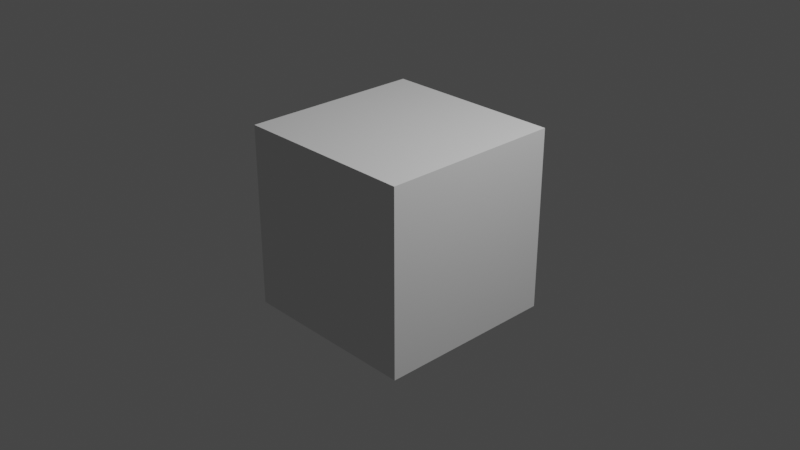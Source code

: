 # Source: UnderBlue.blend  (saved by Blender 3.6.11; exported with 4.5.12 LTS)
import bpy
from mathutils import Matrix  # noqa: F401  (used for matrix-valued properties, if any)

bpy.ops.wm.read_factory_settings(use_empty=True)
scene = bpy.context.scene
scene.name = 'Scene'

# ---- collections
col_collection = bpy.data.collections.new('Collection'); scene.collection.children.link(col_collection)

# ---- world
world_world = bpy.data.worlds.new('World'); scene.world = world_world
world_world.use_nodes = True; world_world.node_tree.nodes.clear()
_N = world_world.node_tree.nodes; _L = world_world.node_tree.links
n0 = _N.new('ShaderNodeOutputWorld'); n0.name = 'World Output'; n0.location = (300, 300)
n1 = _N.new('ShaderNodeBackground'); n1.name = 'Background'; n1.location = (10, 300)
n1.inputs[0].default_value = (0.05088, 0.05088, 0.05088, 1.0)
_L.new(n1.outputs[0], n0.inputs[0])
n0.is_active_output = True
world_world.color = (0.05088, 0.05088, 0.05088)
world_world.use_sun_shadow = False
world_world.sun_shadow_jitter_overblur = 0.0

# ---- cameras
cam_camera = bpy.data.cameras.new('Camera')
cam_camera.clip_end = 100.0
cam_camera.ortho_scale = 7.314

# ---- lights
light_light = bpy.data.lights.new('Light', 'POINT')
light_light.transmission_factor = 0.0
light_light.energy = 1000.0
light_light.shadow_soft_size = 0.1
light_light.shadow_maximum_resolution = 0.006
light_light.use_absolute_resolution = True

# ---- meshes
me_cube_001 = bpy.data.meshes.new('Cube.001')
me_cube_001.from_pydata([(-1.0, -1.0, -1.0), (-1.0, -1.0, 1.0), (-1.0, 1.0, -1.0), (-1.0, 1.0, 1.0), (1.0, -1.0, -1.0), (1.0, -1.0, 1.0), (1.0, 1.0, -1.0), (1.0, 1.0, 1.0)], [], [(0, 1, 3, 2), (2, 3, 7, 6), (6, 7, 5, 4), (4, 5, 1, 0), (2, 6, 4, 0), (7, 3, 1, 5)])
_uv = me_cube_001.uv_layers.new(name='UVMap')
_uv.uv.foreach_set('vector', [0.375, 0.0, 0.625, 0.0, 0.625, 0.25, 0.375, 0.25, 0.375, 0.25, 0.625, 0.25, 0.625, 0.5, 0.375, 0.5, 0.375, 0.5, 0.625, 0.5, 0.625, 0.75, 0.375, 0.75, 0.375, 0.75, 0.625, 0.75, 0.625, 1.0, 0.375, 1.0, 0.125, 0.5, 0.375, 0.5, 0.375, 0.75, 0.125, 0.75, 0.625, 0.5, 0.875, 0.5, 0.875, 0.75, 0.625, 0.75])
me_cube_001.update()

# ---- objects
ob_light = bpy.data.objects.new('Light', light_light)
ob_camera = bpy.data.objects.new('Camera', cam_camera)
ob_well = bpy.data.objects.new('Well', me_cube_001)

# ---- transforms, parenting, visibility, modifiers, constraints
ob_light.location = (4.076, 1.005, 5.904)
ob_light.rotation_euler = (0.6503, 0.05522, 1.866)
ob_light.lock_rotations_4d = False
ob_light.empty_display_type = 'ARROWS'
ob_light.color = (0.0, 0.0, 0.0, 0.0)
ob_light.lineart.crease_threshold = 0.0
ob_camera.location = (7.359, -6.926, 4.958)
ob_camera.rotation_euler = (1.109, 0.0, 0.8149)
ob_camera.lock_rotations_4d = False
ob_camera.empty_display_type = 'ARROWS'
ob_camera.color = (0.0, 0.0, 0.0, 0.0)
ob_camera.display_type = 'WIRE'
ob_camera.lineart.crease_threshold = 0.0
ob_well.location = (0.0, 0.0, 0.0)

# ---- collection membership
col_collection.objects.link(ob_light)
col_collection.objects.link(ob_camera)
col_collection.objects.link(ob_well)

# ---- scene / render settings (as saved in the file)
scene.camera = ob_camera
scene.frame_start = 1; scene.frame_end = 250; scene.frame_set(1)
scene.render.engine = 'BLENDER_EEVEE_NEXT'
scene.cycles.sampling_pattern = 'TABULATED_SOBOL'
scene.view_settings.view_transform = 'Filmic'
bpy.context.view_layer.update()
